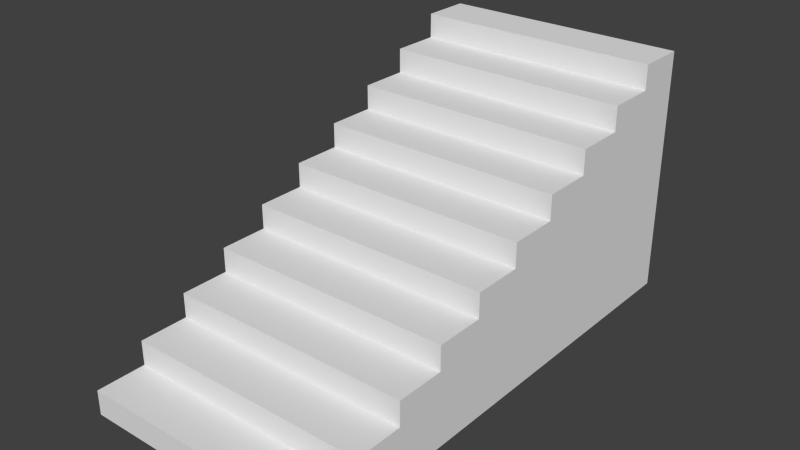 # Source: BrickStairsModel.blend  (saved by Blender 2.76.0; exported with 4.5.12 LTS)
import bpy
from mathutils import Matrix  # noqa: F401  (used for matrix-valued properties, if any)

bpy.ops.wm.read_factory_settings(use_empty=True)
scene = bpy.context.scene
scene.name = 'Scene'

# ---- collections
col_collection_1 = bpy.data.collections.new('Collection 1'); scene.collection.children.link(col_collection_1)

# ---- world
world_world = bpy.data.worlds.new('World'); scene.world = world_world
world_world.color = (0.05088, 0.05088, 0.05088)
world_world.use_sun_shadow = False
world_world.sun_shadow_jitter_overblur = 0.0
world_world.cycles.sampling_method = 'MANUAL'
world_world.cycles.sample_map_resolution = 256

# ---- meshes
me_cube_003 = bpy.data.meshes.new('Cube.003')
me_cube_003.from_pydata([(-0.5, -0.5, 0.0), (-0.5, -0.5, 0.1), (-0.5, 1.5, 0.0), (-0.5, 1.5, 1.0), (0.5, -0.5, 0.0), (0.5, -0.5, 0.1), (0.5, 1.5, 0.0), (0.5, 1.5, 1.0), (-0.5, -0.3, 0.1), (-0.5, -0.1, 0.2), (-0.5, 0.1, 0.3), (-0.5, 0.3, 0.4), (-0.5, 0.5, 0.5), (-0.5, 0.7, 0.6), (-0.5, 0.9, 0.7), (-0.5, 1.1, 0.8), (-0.5, 1.3, 0.9), (-0.5, 0.7, 0.0), (-0.5, 0.5, 0.0), (-0.5, 0.1, 0.0), (-0.5, -0.1, 0.0), (-0.5, -0.3, 0.0), (0.5, 1.3, 0.9), (0.5, 1.1, 0.8), (0.5, 0.9, 0.7), (0.5, 0.7, 0.6), (0.5, 0.5, 0.5), (0.5, 0.3, 0.4), (0.5, 0.1, 0.3), (0.5, -0.1, 0.2), (0.5, -0.3, 0.1), (0.5, -0.3, 0.0), (0.5, -0.1, 0.0), (0.5, 0.3, 0.0), (0.5, 0.5, 0.0), (0.5, 0.7, 0.0), (0.5, 0.9, 0.0), (0.5, 1.1, 0.0), (0.5, 1.3, 0.0), (-0.5, -0.3, 0.2), (0.5, -0.3, 0.2), (-0.5, -0.1, 0.3), (0.5, -0.1, 0.3), (-0.5, 0.1, 0.4), (0.5, 0.1, 0.4), (0.5, 0.1, 0.0), (-0.5, 0.3, 0.5), (-0.5, 0.3, 0.0), (0.5, 0.3, 0.5), (-0.5, 0.5, 0.6), (0.5, 0.5, 0.6), (-0.5, 0.7, 0.7), (0.5, 0.7, 0.7), (-0.5, 0.9, 0.8), (-0.5, 0.9, 0.0), (0.5, 0.9, 0.8), (-0.5, 1.1, 0.9), (-0.5, 1.1, 0.0), (0.5, 1.1, 0.9), (-0.5, 1.3, 1.0), (-0.5, 1.3, 0.0), (0.5, 1.3, 1.0)], [], [(21, 20, 19, 47, 18, 17, 54, 57, 60, 2, 6, 38, 37, 36, 35, 34, 33, 45, 32, 31, 4, 0), (3, 7, 6, 2), (5, 1, 0, 4), (61, 7, 3, 59), (5, 30, 8, 1), (40, 29, 9, 39), (42, 28, 10, 41), (44, 27, 11, 43), (48, 26, 12, 46), (50, 25, 13, 49), (52, 24, 14, 51), (55, 23, 15, 53), (58, 22, 16, 56), (1, 8, 21, 0), (43, 11, 47, 19, 10), (41, 10, 19, 20, 9), (39, 9, 20, 21, 8), (30, 40, 39, 8), (29, 42, 41, 9), (49, 13, 17, 18, 12), (28, 44, 43, 10), (56, 16, 60, 57, 15), (27, 48, 46, 11), (26, 50, 49, 12), (25, 52, 51, 13), (24, 55, 53, 14), (23, 58, 56, 15), (22, 61, 59, 16), (59, 3, 2, 60, 16), (53, 15, 57, 54, 14), (51, 14, 54, 17, 13), (46, 12, 18, 47, 11), (30, 5, 4, 31), (40, 30, 31, 32, 29), (42, 29, 32, 45, 28), (44, 28, 45, 33, 27), (48, 27, 33, 34, 26), (50, 26, 34, 35, 25), (52, 25, 35, 36, 24), (55, 24, 36, 37, 23), (58, 23, 37, 38, 22), (6, 7, 61, 22, 38)])
_uv = me_cube_003.uv_layers.new(name='UVMap')
_uv.uv.foreach_set('vector', [0.0, 1.8, 0.0, 1.6, 0.0, 1.4, 0.0, 1.2, 0.0, 1.0, 0.0, 0.8, 0.0, 0.6, 0.0, 0.4, 0.0, 0.2, 0.0, 0.0, 1.0, 0.0, 1.0, 0.2, 1.0, 0.4, 1.0, 0.6, 1.0, 0.8, 1.0, 1.0, 1.0, 1.2, 1.0, 1.4, 1.0, 1.6, 1.0, 1.8, 1.0, 2.0, 0.0, 2.0, 1.0, 1.0, 0.0, 1.0, 0.0, 0.0, 1.0, 0.0, 5.814e-05, 0.8999, 0.9999, 0.8999, 0.9999, 0.9999, 5.788e-05, 0.9999, 5.823e-05, -1.8, 5.788e-05, -2.0, 0.9999, -2.0, 0.9999, -1.8, 5.814e-05, 0.8999, 5.823e-05, 0.6999, 0.9999, 0.6999, 0.9999, 0.8999, 5.841e-05, 0.5999, 5.859e-05, 0.3999, 0.9999, 0.3999, 0.9999, 0.5999, 5.877e-05, 0.2999, 5.877e-05, 0.09997, 0.9999, 0.09997, 0.9999, 0.2999, 5.877e-05, -1.937e-05, 5.877e-05, -0.2, 0.9999, -0.2, 0.9999, -1.949e-05, 5.895e-05, -0.3, 5.886e-05, -0.5, 0.9999, -0.5, 0.9999, -0.3, 5.886e-05, -0.5999, 5.895e-05, -0.7999, 0.9999, -0.7999, 0.9999, -0.6, 5.877e-05, -0.8999, 5.877e-05, -1.1, 0.9999, -1.1, 0.9999, -0.8999, 5.868e-05, -1.2, 5.859e-05, -1.4, 0.9999, -1.4, 0.9999, -1.2, 5.841e-05, -1.5, 5.823e-05, -1.7, 0.9999, -1.7, 0.9999, -1.5, 2.0, 0.1, 1.8, 0.1, 1.8, 0.0, 2.0, 0.0, 1.4, 0.4, 1.2, 0.4, 1.2, 0.0, 1.4, 0.0, 1.4, 0.3, 1.6, 0.3, 1.4, 0.3, 1.4, 0.0, 1.6, 0.0, 1.6, 0.2, 1.8, 0.2, 1.6, 0.2, 1.6, 0.0, 1.8, 0.0, 1.8, 0.1, 5.823e-05, 0.6999, 5.841e-05, 0.5999, 0.9999, 0.5999, 0.9999, 0.6999, 5.859e-05, 0.3999, 5.877e-05, 0.2999, 0.9999, 0.2999, 0.9999, 0.3999, 1.0, 0.6, 0.8, 0.6, 0.8, 0.0, 1.0, 0.0, 1.0, 0.5, 5.877e-05, 0.09997, 5.877e-05, -1.937e-05, 0.9999, -1.949e-05, 0.9999, 0.09997, 0.4, 0.9, 0.2, 0.9, 0.2, 0.0, 0.4, 0.0, 0.4, 0.8, 5.877e-05, -0.2, 5.895e-05, -0.3, 0.9999, -0.3, 0.9999, -0.2, 5.886e-05, -0.5, 5.886e-05, -0.5999, 0.9999, -0.6, 0.9999, -0.5, 5.895e-05, -0.7999, 5.877e-05, -0.8999, 0.9999, -0.8999, 0.9999, -0.7999, 5.877e-05, -1.1, 5.868e-05, -1.2, 0.9999, -1.2, 0.9999, -1.1, 5.859e-05, -1.4, 5.841e-05, -1.5, 0.9999, -1.5, 0.9999, -1.4, 5.823e-05, -1.7, 5.823e-05, -1.8, 0.9999, -1.8, 0.9999, -1.7, 0.2, 1.0, 0.0, 1.0, 0.0, 0.0, 0.2, 0.0, 0.2, 0.9, 0.6, 0.8, 0.4, 0.8, 0.4, 0.0, 0.6, 0.0, 0.6, 0.7, 0.8, 0.7, 0.6, 0.7, 0.6, 0.0, 0.8, 0.0, 0.8, 0.6, 1.2, 0.5, 1.0, 0.5, 1.0, 0.0, 1.2, 0.0, 1.2, 0.4, 0.2, 0.1, 0.0, 0.1, 0.0, 0.0, 0.2, 0.0, 0.2, 0.2, 0.2, 0.1, 0.2, 0.0, 0.4, 0.0, 0.4, 0.2, 0.4, 0.3, 0.4, 0.2, 0.4, 0.0, 0.6, 0.0, 0.6, 0.3, 0.6, 0.4, 0.6, 0.3, 0.6, 0.0, 0.8, 0.0, 0.8, 0.4, 0.8, 0.5, 0.8, 0.4, 0.8, 0.0, 1.0, 0.0, 1.0, 0.5, 1.0, 0.6, 1.0, 0.5, 1.0, 0.0, 1.2, 0.0, 1.2, 0.6, 1.2, 0.7, 1.2, 0.6, 1.2, 0.0, 1.4, 0.0, 1.4, 0.7, 1.4, 0.8, 1.4, 0.7, 1.4, 0.0, 1.6, 0.0, 1.6, 0.8, 1.6, 0.9, 1.6, 0.8, 1.6, 0.0, 1.8, 0.0, 1.8, 0.9, 2.0, 0.0, 2.0, 1.0, 1.8, 1.0, 1.8, 0.9, 1.8, 0.0])
me_cube_003.use_remesh_preserve_volume = False
me_cube_003.use_remesh_preserve_attributes = False
me_cube_003.use_mirror_vertex_groups = False
me_cube_003.update()

# ---- objects
ob_cube = bpy.data.objects.new('Cube', me_cube_003)

# ---- transforms, parenting, visibility, modifiers, constraints
ob_cube.location = (0.0, 0.0, 0.0)
ob_cube.lineart.crease_threshold = 0.0

# ---- collection membership
col_collection_1.objects.link(ob_cube)

# ---- scene / render settings (as saved in the file)
scene.frame_start = 1; scene.frame_end = 250; scene.frame_set(1)
scene.render.engine = 'BLENDER_EEVEE_NEXT'
scene.render.resolution_percentage = 50
scene.render.dither_intensity = 0.0
scene.cycles.use_denoising = False
scene.cycles.samples = 10
scene.cycles.sampling_pattern = 'TABULATED_SOBOL'
scene.cycles.light_sampling_threshold = 0.0
scene.cycles.use_adaptive_sampling = False
scene.cycles.use_light_tree = False
scene.cycles.blur_glossy = 0.0
scene.cycles.pixel_filter_type = 'GAUSSIAN'
scene.cycles.sample_clamp_indirect = 0.0
scene.view_settings.view_transform = 'Standard'
bpy.context.view_layer.update()

# ---- added for rendering (the .blend has no active camera and no usable light): camera, sun
cam_auto = bpy.data.cameras.new('AutoCamera')
cam_auto.lens = 50.0
cam_auto.sensor_width = 36.0
cam_auto.clip_end = 1000.0
ob_auto_camera = bpy.data.objects.new('AutoCamera', cam_auto)
scene.collection.objects.link(ob_auto_camera)
ob_auto_camera.location = (2.26633, -2.21959, 2.31306)
ob_auto_camera.rotation_euler = (1.09748, -7.21219e-08, 0.694738)
scene.camera = ob_auto_camera
light_auto_sun = bpy.data.lights.new('AutoSun', 'SUN')
light_auto_sun.energy = 3.0
light_auto_sun.angle = 0.0523599
ob_auto_sun = bpy.data.objects.new('AutoSun', light_auto_sun)
scene.collection.objects.link(ob_auto_sun)
ob_auto_sun.rotation_euler = (0.872665, 0.174533, 0.523599)
bpy.context.view_layer.update()
